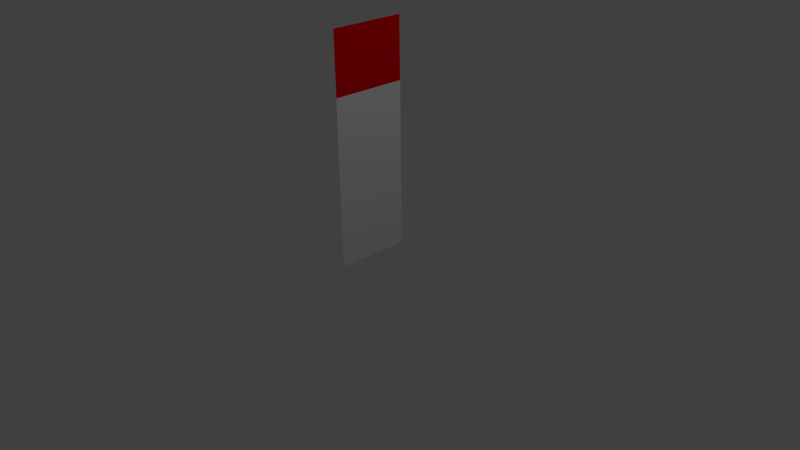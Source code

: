# Source: sample_skin_model.blend  (saved by Blender 2.76.0; exported with 4.5.12 LTS)
import bpy
from mathutils import Matrix  # noqa: F401  (used for matrix-valued properties, if any)

bpy.ops.wm.read_factory_settings(use_empty=True)
scene = bpy.context.scene
scene.name = 'Scene'

# ---- collections
col_collection_1 = bpy.data.collections.new('Collection 1'); scene.collection.children.link(col_collection_1)

# ---- materials (node trees are filled in below, after node groups)
mat_cubematerial = bpy.data.materials.new('CubeMaterial')
mat_cubematerial.alpha_threshold = 0.0
mat_cubematerial.use_transparent_shadow = False
mat_cubematerial.roughness = 0.5
mat_cubematerial.line_color = (0.0, 0.0, 0.0, 1.0)
mat_submaterial = bpy.data.materials.new('SubMaterial')
mat_submaterial.alpha_threshold = 0.0
mat_submaterial.use_transparent_shadow = False
mat_submaterial.diffuse_color = (0.8, 0.0, 0.002363, 1.0)
mat_submaterial.roughness = 0.5

# ---- material node trees

# ---- world
world_world = bpy.data.worlds.new('World'); scene.world = world_world
world_world.color = (0.05088, 0.05088, 0.05088)
world_world.use_sun_shadow = False
world_world.sun_shadow_jitter_overblur = 0.0
world_world.cycles.sampling_method = 'MANUAL'
world_world.cycles.sample_map_resolution = 256

# ---- cameras
cam_camera = bpy.data.cameras.new('Camera')
cam_camera.clip_end = 100.0
cam_camera.lens = 35.0
cam_camera.sensor_width = 32.0
cam_camera.sensor_height = 18.0
cam_camera.ortho_scale = 7.314
cam_camera.dof.focus_distance = 0.0
cam_camera.dof.aperture_fstop = 128.0

# ---- lights
light_lamp = bpy.data.lights.new('Lamp', 'POINT')
light_lamp.transmission_factor = 0.0
light_lamp.cutoff_distance = 30.0
light_lamp.energy = 100.0
light_lamp.shadow_buffer_clip_start = 1.001
light_lamp.shadow_soft_size = 0.1
light_lamp.shadow_maximum_resolution = 0.006
light_lamp.use_absolute_resolution = True
light_lamp.cycles.use_multiple_importance_sampling = False

# ---- meshes
me_skinmodel1 = bpy.data.meshes.new('SkinModel1')
me_skinmodel1.from_pydata([(0.0, 0.5, 0.0), (0.0, -0.5, 0.0), (0.0, -0.5, 1.0), (0.0, 0.5, 1.0), (0.0, 0.5, 3.0), (0.0, -0.5, 3.0), (0.0, -0.5, 2.2), (0.0, 0.5, 2.2)], [], [(0, 3, 2, 1), (7, 4, 5, 6), (3, 7, 6, 2)])
me_skinmodel1.polygons.foreach_set('material_index', [0, 1, 0])
_uv = me_skinmodel1.uv_layers.new(name='UVMap1')
_uv.uv.foreach_set('vector', [0.4, 6.325e-05, 0.4, 0.4, 6.325e-05, 0.4, 6.324e-05, 6.324e-05, 0.4, 0.8, 0.4, 0.9999, 6.324e-05, 0.9999, 6.326e-05, 0.8, 0.4, 0.4, 0.4, 0.8, 6.326e-05, 0.8, 6.325e-05, 0.4])
_uv.active_render = True
_uv = me_skinmodel1.uv_layers.new(name='UVMap2')
_uv.uv.foreach_set('vector', [0.9969, 6.325e-05, 0.9969, 0.4, 0.5969, 0.4, 0.5969, 6.324e-05, 0.9969, 0.8, 0.9969, 0.9999, 0.5969, 0.9999, 0.5969, 0.8, 0.9969, 0.4, 0.9969, 0.8, 0.5969, 0.8, 0.5969, 0.4])
_uv = me_skinmodel1.uv_layers.new(name='UVMap3')
_uv.uv.foreach_set('vector', [0.9969, 6.325e-05, 0.9969, 0.4, 0.5969, 0.4, 0.5969, 6.324e-05, 0.9969, 0.8, 0.9969, 0.9999, 0.5969, 0.9999, 0.5969, 0.8, 0.9969, 0.4, 0.9969, 0.8, 0.5969, 0.8, 0.5969, 0.4])
me_skinmodel1.materials.append(mat_cubematerial)
me_skinmodel1.materials.append(mat_submaterial)
me_skinmodel1.use_remesh_preserve_volume = False
me_skinmodel1.use_remesh_preserve_attributes = False
me_skinmodel1.use_mirror_vertex_groups = False
me_skinmodel1.use_paint_bone_selection = False
me_skinmodel1.use_paint_mask_vertex = True
me_skinmodel1.update()
arm_armature = bpy.data.armatures.new('Armature')  # bones are not reproduced

# ---- objects
ob_armature1 = bpy.data.objects.new('Armature1', arm_armature)
ob_skinmodel1 = bpy.data.objects.new('SkinModel1', me_skinmodel1)
ob_lamp = bpy.data.objects.new('Lamp', light_lamp)
ob_camera = bpy.data.objects.new('Camera', cam_camera)

# ---- transforms, parenting, visibility, modifiers, constraints
ob_armature1.location = (0.0, 0.0, 0.0)
ob_armature1.lineart.crease_threshold = 0.0
ob_skinmodel1.parent = ob_armature1
ob_skinmodel1.location = (0.0, 0.0, 0.0)
ob_skinmodel1.lock_rotations_4d = False
ob_skinmodel1.empty_display_type = 'ARROWS'
ob_skinmodel1.lineart.crease_threshold = 0.0
_vg = ob_skinmodel1.vertex_groups.new(name='Bone')
for _i, _w in zip([0, 1, 2, 3, 4, 5, 6, 7], [1.0, 0.9836, 1.0, 0.9996, 0.0, 0.0, 0.0, 0.0]): _vg.add([_i], _w, 'REPLACE')
_vg = ob_skinmodel1.vertex_groups.new(name='Bone.001')
for _i, _w in zip([0, 1, 2, 3, 4, 5, 6, 7], [0.0, 0.0, 1.0, 1.0, 0.0, 0.0, 1.0, 0.9998]): _vg.add([_i], _w, 'REPLACE')
_vg = ob_skinmodel1.vertex_groups.new(name='Bone.002')
for _i, _w in zip([0, 1, 2, 3, 4, 5, 6, 7], [0.0, 0.0, 0.0, 0.0, 1.0, 1.0, 1.0, 1.0]): _vg.add([_i], _w, 'REPLACE')
_m = ob_skinmodel1.modifiers.new('Armature', 'ARMATURE')
_m.object = ob_armature1
ob_lamp.location = (4.076, 1.005, 5.904)
ob_lamp.rotation_euler = (0.6503, 0.05522, 1.866)
ob_lamp.lock_rotations_4d = False
ob_lamp.empty_display_type = 'ARROWS'
ob_lamp.color = (0.0, 0.0, 0.0, 0.0)
ob_lamp.lineart.crease_threshold = 0.0
ob_camera.location = (7.481, -6.508, 5.344)
ob_camera.rotation_euler = (1.109, 0.01082, 0.8149)
ob_camera.lock_rotations_4d = False
ob_camera.empty_display_type = 'ARROWS'
ob_camera.color = (0.0, 0.0, 0.0, 0.0)
ob_camera.display_type = 'WIRE'
ob_camera.lineart.crease_threshold = 0.0

# ---- collection membership
col_collection_1.objects.link(ob_armature1)
col_collection_1.objects.link(ob_skinmodel1)
col_collection_1.objects.link(ob_lamp)
col_collection_1.objects.link(ob_camera)

# ---- scene / render settings (as saved in the file)
scene.camera = ob_camera
scene.frame_start = 1; scene.frame_end = 250; scene.frame_set(30)
scene.render.engine = 'BLENDER_EEVEE_NEXT'
scene.render.resolution_percentage = 50
scene.render.dither_intensity = 0.0
scene.cycles.use_denoising = False
scene.cycles.samples = 10
scene.cycles.sampling_pattern = 'TABULATED_SOBOL'
scene.cycles.light_sampling_threshold = 0.0
scene.cycles.use_adaptive_sampling = False
scene.cycles.use_light_tree = False
scene.cycles.blur_glossy = 0.0
scene.cycles.pixel_filter_type = 'GAUSSIAN'
scene.cycles.sample_clamp_indirect = 0.0
scene.view_settings.view_transform = 'Standard'
bpy.context.view_layer.update()
